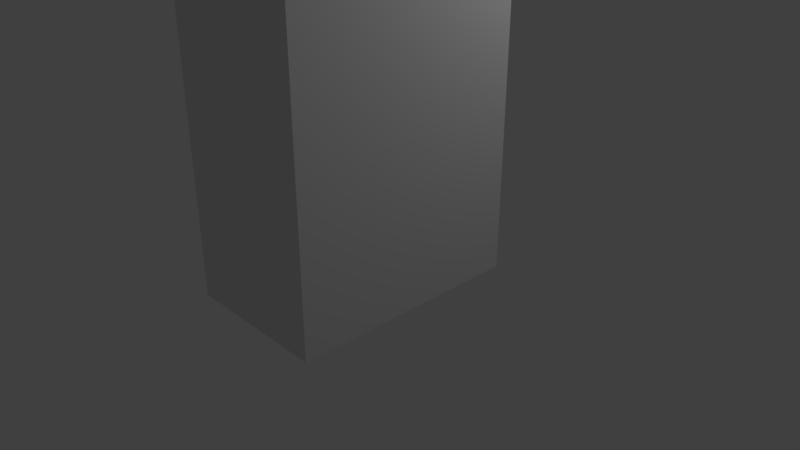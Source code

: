 # Source: deur216Dubbel.blend  (saved by Blender 2.78.0; exported with 4.5.12 LTS)
import bpy
from mathutils import Matrix  # noqa: F401  (used for matrix-valued properties, if any)

bpy.ops.wm.read_factory_settings(use_empty=True)
scene = bpy.context.scene
scene.name = 'Scene'

# ---- collections
col_collection_1 = bpy.data.collections.new('Collection 1'); scene.collection.children.link(col_collection_1)

# ---- world
world_world = bpy.data.worlds.new('World'); scene.world = world_world
world_world.color = (0.05088, 0.05088, 0.05088)
world_world.use_sun_shadow = False
world_world.sun_shadow_jitter_overblur = 0.0
world_world.cycles.sampling_method = 'MANUAL'

# ---- cameras
cam_camera = bpy.data.cameras.new('Camera')
cam_camera.clip_end = 100.0
cam_camera.lens = 35.0
cam_camera.sensor_width = 32.0
cam_camera.sensor_height = 18.0
cam_camera.ortho_scale = 7.314
cam_camera.dof.focus_distance = 0.0
cam_camera.dof.aperture_fstop = 128.0

# ---- lights
light_lamp = bpy.data.lights.new('Lamp', 'POINT')
light_lamp.transmission_factor = 0.0
light_lamp.cutoff_distance = 30.0
light_lamp.energy = 100.0
light_lamp.shadow_buffer_clip_start = 1.001
light_lamp.shadow_soft_size = 0.1
light_lamp.shadow_maximum_resolution = 0.006
light_lamp.use_absolute_resolution = True

# ---- meshes
me_cube_002 = bpy.data.meshes.new('Cube.002')
me_cube_002.from_pydata([(-1.0, -1.0, -1.0), (1.0, -1.0, -1.0), (1.0, -0.5, -1.0), (1.0, -1.0, -0.75), (1.0, -0.75, -1.0), (1.0, -0.5, -0.75), (1.0, -0.75, -0.75), (1.0, -1.0, -0.875), (1.0, -0.625, -1.0), (1.0, -0.5, -0.875), (1.0, -1.0, -0.625), (1.0, -0.875, -1.0), (1.0, -0.5, -0.625), (1.0, -0.875, -0.75), (1.0, -0.625, -0.75), (1.0, -0.75, -0.875), (1.0, -0.75, -0.625), (-1.0, -1.0, -0.75), (-1.0, -0.75, -0.75), (1.0, -0.625, -0.625), (1.0, -0.625, -0.875), (1.0, -0.875, -0.875), (1.0, -0.875, -0.625), (-1.0, -0.5, -0.625), (1.0, -1.0, -0.9375), (1.0, -0.5625, -1.0), (1.0, -0.5, -0.9375), (1.0, -1.0, -0.6875), (1.0, -0.8125, -1.0), (1.0, -0.5, -0.6875), (1.0, -0.9375, -0.75), (1.0, -0.6875, -0.75), (1.0, -0.75, -0.9375), (1.0, -0.75, -0.6875), (-1.0, -0.5, -0.75), (1.0, -1.0, -0.8125), (1.0, -0.6875, -1.0), (1.0, -0.5, -0.8125), (1.0, -0.9375, -1.0), (1.0, -0.8125, -0.75), (1.0, -0.5625, -0.75), (1.0, -0.75, -0.8125), (-1.0, -1.0, -0.875), (-1.0, -0.75, -1.0), (1.0, -0.6875, -0.625), (1.0, -0.5625, -0.625), (1.0, -0.625, -0.6875), (1.0, -0.6875, -0.875), (1.0, -0.5625, -0.875), (1.0, -0.625, -0.9375), (1.0, -0.625, -0.8125), (1.0, -0.9375, -0.875), (1.0, -0.8125, -0.875), (1.0, -0.875, -0.9375), (1.0, -0.875, -0.8125), (1.0, -0.9375, -0.625), (1.0, -0.8125, -0.625), (1.0, -0.875, -0.6875), (1.0, -0.8125, -0.6875), (1.0, -0.9375, -0.6875), (-1.0, -0.875, -1.0), (1.0, -0.8125, -0.8125), (1.0, -0.8125, -0.9375), (1.0, -0.9375, -0.9375), (1.0, -0.5625, -0.8125), (1.0, -0.5625, -0.9375), (1.0, -0.6875, -0.9375), (1.0, -0.5625, -0.6875), (1.0, -0.6875, -0.6875), (-1.0, -0.5, -1.0), (1.0, -0.6875, -0.8125), (1.0, -0.9375, -0.8125), (-1.0, -0.625, -1.0), (-1.0, -0.5, -0.875), (-1.0, -1.0, -0.625), (-1.0, -0.75, -0.625), (-1.0, -0.75, -0.875), (-1.0, -0.875, -0.75), (-1.0, -0.625, -0.75), (-1.0, -0.625, -0.625), (-1.0, -0.625, -0.875), (-1.0, -0.875, -0.875), (-1.0, -0.875, -0.625), (-1.0, -0.9375, -1.0), (-1.0, -0.6875, -0.75), (-1.0, -0.9375, -0.75), (-1.0, -1.0, -0.8125), (-1.0, -0.75, -0.8125), (-1.0, -0.8125, -1.0), (-1.0, -1.0, -0.6875), (-1.0, -0.5, -0.6875), (-1.0, -0.5, -0.8125), (-1.0, -0.6875, -1.0), (-1.0, -0.5625, -1.0), (-1.0, -0.5, -0.9375), (-1.0, -0.75, -0.6875), (-1.0, -0.75, -0.9375), (-1.0, -0.8125, -0.75), (-1.0, -0.5625, -0.75), (-1.0, -1.0, -0.9375), (-1.0, -0.5625, -0.625), (-1.0, -0.6875, -0.625), (-1.0, -0.625, -0.6875), (-1.0, -0.5625, -0.875), (-1.0, -0.6875, -0.875), (-1.0, -0.625, -0.9375), (-1.0, -0.625, -0.8125), (-1.0, -0.8125, -0.875), (-1.0, -0.9375, -0.875), (-1.0, -0.875, -0.9375), (-1.0, -0.875, -0.8125), (-1.0, -0.8125, -0.625), (-1.0, -0.9375, -0.625), (-1.0, -0.875, -0.6875), (-1.0, -0.9375, -0.6875), (-1.0, -0.8125, -0.6875), (-1.0, -0.9375, -0.8125), (-1.0, -0.9375, -0.9375), (-1.0, -0.8125, -0.9375), (-1.0, -0.5625, -0.8125), (-1.0, -0.8125, -0.8125), (-1.0, -0.5625, -0.6875), (-1.0, -0.6875, -0.6875), (-1.0, -0.5625, -0.9375), (-1.0, -0.6875, -0.9375), (-1.0, -0.6875, -0.8125)], [], [(71, 30, 3, 35), (70, 31, 6, 41), (125, 84, 78, 106), (124, 104, 80, 105), (68, 44, 16, 33), (67, 45, 19, 46), (66, 47, 15, 32), (65, 48, 20, 49), (64, 40, 14, 50), (63, 51, 7, 24), (62, 52, 21, 53), (61, 39, 13, 54), (123, 103, 73, 94), (122, 101, 79, 102), (121, 100, 23, 90), (59, 55, 10, 27), (58, 56, 22, 57), (120, 97, 18, 87), (39, 58, 57, 13), (6, 33, 58, 39), (33, 16, 56, 58), (30, 59, 27, 3), (13, 57, 59, 30), (57, 22, 55, 59), (52, 61, 54, 21), (15, 41, 61, 52), (41, 6, 39, 61), (28, 62, 53, 11), (4, 32, 62, 28), (32, 15, 52, 62), (38, 63, 24, 1), (11, 53, 63, 38), (53, 21, 51, 63), (48, 64, 50, 20), (9, 37, 64, 48), (37, 5, 40, 64), (25, 65, 49, 8), (2, 26, 65, 25), (26, 9, 48, 65), (36, 66, 32, 4), (8, 49, 66, 36), (49, 20, 47, 66), (40, 67, 46, 14), (5, 29, 67, 40), (29, 12, 45, 67), (31, 68, 33, 6), (14, 46, 68, 31), (46, 19, 44, 68), (119, 98, 34, 91), (47, 70, 41, 15), (20, 50, 70, 47), (50, 14, 31, 70), (51, 71, 35, 7), (21, 54, 71, 51), (54, 13, 30, 71), (118, 107, 76, 96), (117, 108, 81, 109), (116, 85, 77, 110), (115, 111, 75, 95), (114, 112, 82, 113), (85, 114, 113, 77), (17, 89, 114, 85), (89, 74, 112, 114), (97, 115, 95, 18), (77, 113, 115, 97), (113, 82, 111, 115), (108, 116, 110, 81), (42, 86, 116, 108), (86, 17, 85, 116), (83, 117, 109, 60), (0, 99, 117, 83), (99, 42, 108, 117), (88, 118, 96, 43), (60, 109, 118, 88), (109, 81, 107, 118), (103, 119, 91, 73), (80, 106, 119, 103), (106, 78, 98, 119), (107, 120, 87, 76), (81, 110, 120, 107), (110, 77, 97, 120), (0, 1, 10, 74), (12, 23, 74, 10), (98, 121, 90, 34), (78, 102, 121, 98), (102, 79, 100, 121), (84, 122, 102, 78), (18, 95, 122, 84), (95, 75, 101, 122), (23, 12, 2, 69), (93, 123, 94, 69), (72, 105, 123, 93), (105, 80, 103, 123), (92, 124, 105, 72), (43, 96, 124, 92), (96, 76, 104, 124), (104, 125, 106, 80), (76, 87, 125, 104), (87, 18, 84, 125), (0, 69, 2, 1)])
me_cube_002.use_remesh_preserve_volume = False
me_cube_002.use_remesh_preserve_attributes = False
me_cube_002.use_mirror_vertex_groups = False
me_cube_002.update()
me_cube_000 = bpy.data.meshes.new('Cube.000')
me_cube_000.from_pydata([(-1.0, 1.0, -1.0), (1.0, 1.0, -1.0), (1.0, 0.5, -1.0), (1.0, 1.0, -0.75), (1.0, 0.75, -1.0), (-1.0, 0.875, -0.75), (1.0, 0.5, -0.75), (1.0, 0.75, -0.75), (1.0, 1.0, -0.875), (1.0, 0.875, -1.0), (1.0, 0.5, -0.875), (1.0, 1.0, -0.625), (1.0, 0.625, -1.0), (1.0, 0.5, -0.625), (-1.0, 0.75, -1.0), (1.0, 0.625, -0.75), (1.0, 0.875, -0.75), (1.0, 0.75, -0.875), (1.0, 0.75, -0.625), (1.0, 0.875, -0.625), (1.0, 0.875, -0.875), (1.0, 0.625, -0.875), (-1.0, 0.5, -0.75), (1.0, 0.625, -0.625), (1.0, 1.0, -0.9375), (1.0, 0.9375, -1.0), (1.0, 0.4375, -1.0), (1.0, 0.5, -0.9375), (1.0, 1.0, -0.6875), (1.0, 0.6875, -1.0), (1.0, 0.5, -0.6875), (1.0, 0.5625, -0.75), (1.0, 0.8125, -0.75), (1.0, 0.75, -0.9375), (1.0, 0.75, -0.6875), (-1.0, 0.75, -0.75), (-1.0, 0.5, -0.625), (1.0, 1.0, -0.8125), (1.0, 0.8125, -1.0), (1.0, 0.5, -0.8125), (1.0, 0.5625, -1.0), (1.0, 0.5, -0.0625), (-1.0, 0.875, -1.0), (1.0, 0.6875, -0.75), (1.0, 0.9375, -0.75), (1.0, 0.75, -0.8125), (1.0, 0.4375, -0.75), (-1.0, 0.625, -0.75), (-1.0, 0.75, -0.875), (-1.0, 1.0, -0.75), (1.0, 0.4375, -0.625), (1.0, 0.4375, -0.875), (1.0, 0.8125, -0.625), (1.0, 0.9375, -0.625), (1.0, 0.875, -0.6875), (1.0, 0.8125, -0.875), (1.0, 0.9375, -0.875), (1.0, 0.875, -0.9375), (1.0, 0.875, -0.8125), (1.0, 0.5625, -0.875), (1.0, 0.6875, -0.875), (1.0, 0.625, -0.9375), (1.0, 0.625, -0.8125), (-1.0, 0.75, -0.625), (-1.0, 0.5, -1.0), (1.0, 0.5625, -0.625), (1.0, 0.6875, -0.625), (1.0, 0.625, -0.6875), (1.0, 0.6875, -0.6875), (1.0, 0.5625, -0.6875), (-1.0, 1.0, -0.875), (1.0, 0.9375, -0.0625), (1.0, 0.6875, -0.8125), (1.0, 0.6875, -0.9375), (1.0, 0.5625, -0.9375), (1.0, 0.9375, -0.8125), (1.0, 0.9375, -0.9375), (1.0, 0.8125, -0.9375), (1.0, 0.9375, -0.6875), (1.0, 0.8125, -0.6875), (1.0, 0.4375, -0.8125), (1.0, 0.4375, -0.9375), (1.0, 0.4375, -0.6875), (1.0, 0.8125, -0.8125), (1.0, 0.5625, -0.8125), (-1.0, 1.0, -0.625), (-1.0, 0.5, -0.875), (-1.0, 0.625, -1.0), (-1.0, 0.875, -0.625), (-1.0, 0.875, -0.875), (-1.0, 0.625, -0.875), (-1.0, 0.625, -0.625), (-1.0, 1.0, -0.9375), (-1.0, 0.4375, -0.75), (-1.0, 0.75, -0.6875), (-1.0, 0.75, -0.9375), (-1.0, 0.6875, -0.75), (-1.0, 0.4375, -1.0), (-1.0, 1.0, -0.8125), (-1.0, 0.8125, -1.0), (-1.0, 0.5, -0.6875), (-1.0, 0.6875, -1.0), (-1.0, 0.5, -0.8125), (-1.0, 0.9375, -0.75), (-1.0, 1.0, -0.6875), (-1.0, 0.8125, -0.75), (-1.0, 0.5, -0.9375), (-1.0, 0.5625, -1.0), (-1.0, 0.5, -0.0625), (-1.0, 0.9375, -1.0), (-1.0, 0.5625, -0.75), (-1.0, 0.75, -0.8125), (-1.0, 0.9375, -0.625), (-1.0, 0.8125, -0.625), (-1.0, 0.875, -0.6875), (-1.0, 0.4375, -0.625), (-1.0, 0.9375, -0.875), (-1.0, 0.8125, -0.875), (-1.0, 0.875, -0.9375), (-1.0, 0.875, -0.8125), (-1.0, 0.6875, -0.875), (-1.0, 0.5625, -0.875), (-1.0, 0.625, -0.9375), (-1.0, 0.625, -0.8125), (-1.0, 0.6875, -0.625), (-1.0, 0.5625, -0.625), (-1.0, 0.625, -0.6875), (-1.0, 0.4375, -0.875), (-1.0, 0.4375, -0.9375), (-1.0, 0.5625, -0.6875), (-1.0, 0.6875, -0.6875), (-1.0, 0.5625, -0.8125), (-1.0, 0.5625, -0.9375), (-1.0, 0.6875, -0.9375), (-1.0, 0.8125, -0.8125), (-1.0, 0.8125, -0.9375), (-1.0, 0.9375, -0.9375), (-1.0, 0.9375, -0.0625), (-1.0, 0.4375, -0.6875), (-1.0, 0.9375, -0.8125), (-1.0, 0.6875, -0.8125), (-1.0, 0.9375, -0.6875), (-1.0, 0.8125, -0.6875), (-1.0, 0.4375, -0.8125)], [], [(84, 31, 6, 39), (83, 32, 7, 45), (79, 52, 18, 34), (78, 53, 19, 54), (77, 55, 17, 33), (76, 56, 20, 57), (75, 44, 16, 58), (74, 59, 10, 27), (73, 60, 21, 61), (72, 43, 15, 62), (143, 93, 22, 102), (69, 65, 13, 30), (68, 66, 23, 67), (142, 113, 88, 114), (141, 112, 85, 104), (43, 68, 67, 15), (7, 34, 68, 43), (34, 18, 66, 68), (31, 69, 30, 6), (15, 67, 69, 31), (67, 23, 65, 69), (140, 96, 35, 111), (139, 103, 49, 98), (60, 72, 62, 21), (17, 45, 72, 60), (45, 7, 43, 72), (29, 73, 61, 12), (4, 33, 73, 29), (33, 17, 60, 73), (40, 74, 27, 2), (12, 61, 74, 40), (61, 21, 59, 74), (56, 75, 58, 20), (8, 37, 75, 56), (37, 3, 44, 75), (25, 76, 57, 9), (1, 24, 76, 25), (24, 8, 56, 76), (38, 77, 33, 4), (9, 57, 77, 38), (57, 20, 55, 77), (44, 78, 54, 16), (3, 28, 78, 44), (28, 11, 53, 78), (32, 79, 34, 7), (16, 54, 79, 32), (54, 19, 52, 79), (10, 39, 80, 51), (39, 6, 46, 80), (2, 27, 81, 26), (27, 10, 51, 81), (6, 30, 82, 46), (30, 13, 50, 82), (55, 83, 45, 17), (20, 58, 83, 55), (58, 16, 32, 83), (59, 84, 39, 10), (21, 62, 84, 59), (62, 15, 31, 84), (138, 115, 36, 100), (136, 116, 70, 92), (135, 117, 89, 118), (134, 105, 5, 119), (133, 120, 48, 95), (132, 121, 90, 122), (131, 110, 47, 123), (130, 124, 63, 94), (129, 125, 91, 126), (128, 127, 86, 106), (97, 128, 106, 64), (110, 129, 126, 47), (22, 100, 129, 110), (100, 36, 125, 129), (96, 130, 94, 35), (47, 126, 130, 96), (126, 91, 124, 130), (115, 97, 26, 50), (121, 131, 123, 90), (86, 102, 131, 121), (102, 22, 110, 131), (107, 132, 122, 87), (64, 106, 132, 107), (106, 86, 121, 132), (101, 133, 95, 14), (87, 122, 133, 101), (122, 90, 120, 133), (117, 134, 119, 89), (48, 111, 134, 117), (111, 35, 105, 134), (99, 135, 118, 42), (14, 95, 135, 99), (95, 48, 117, 135), (109, 136, 92, 0), (42, 118, 136, 109), (118, 89, 116, 136), (93, 138, 100, 22), (115, 50, 11, 85), (11, 1, 0, 85), (116, 139, 98, 70), (89, 119, 139, 116), (119, 5, 103, 139), (120, 140, 111, 48), (90, 123, 140, 120), (123, 47, 96, 140), (103, 141, 104, 49), (5, 114, 141, 103), (114, 88, 112, 141), (105, 142, 114, 5), (35, 94, 142, 105), (94, 63, 113, 142), (127, 143, 102, 86), (0, 1, 26, 97), (71, 41, 108, 137)])
me_cube_000.use_remesh_preserve_volume = False
me_cube_000.use_remesh_preserve_attributes = False
me_cube_000.use_mirror_vertex_groups = False
me_cube_000.update()
me_cube_001 = bpy.data.meshes.new('Cube.001')
me_cube_001.from_pydata([(-1.0, -1.0, 1.0), (-1.0, 1.0, 1.0), (1.0, -1.0, 1.0), (1.0, 1.0, 1.0), (1.0, 1.0, 0.0), (1.0, 0.0, -1.0), (1.0, 0.0, 1.0), (1.0, -1.0, 0.0), (1.0, 0.0, 0.0), (1.0, 1.0, -0.5), (1.0, -0.5, 1.0), (1.0, -1.0, -0.5), (1.0, 1.0, 0.5), (1.0, 0.5, 1.0), (1.0, -1.0, 0.5), (1.0, -0.5, 0.0), (1.0, 0.5, 0.0), (1.0, 0.0, -0.5), (1.0, 0.0, 0.5), (1.0, 0.5, 0.5), (1.0, 0.5, -0.5), (1.0, -0.5, -0.5), (1.0, -0.5, 0.5), (1.0, -0.75, 1.0), (1.0, 1.0, 0.25), (1.0, 0.25, 1.0), (1.0, -1.0, 0.25), (1.0, 0.0, -0.75), (1.0, 0.0, 0.25), (1.0, 1.0, -0.25), (1.0, -0.25, 1.0), (1.0, -1.0, -0.25), (1.0, 1.0, 0.75), (1.0, 0.75, 1.0), (1.0, -1.0, 0.75), (1.0, 0.0, -0.25), (1.0, 0.25, 0.5), (1.0, 0.75, 0.5), (1.0, 0.5, 0.25), (1.0, 0.5, 0.75), (1.0, 0.75, -0.5), (1.0, 0.5, -0.25), (1.0, -0.75, -0.5), (1.0, -0.5, -0.25), (1.0, -0.75, 0.5), (1.0, -0.25, 0.5), (1.0, -0.5, 0.25), (1.0, -0.5, 0.75), (1.0, -0.875, 1.0), (1.0, 1.0, 0.125), (1.0, 0.125, 1.0), (1.0, -1.0, 0.125), (1.0, 0.0, -0.875), (1.0, 0.0, 0.125), (1.0, 1.0, -0.375), (1.0, -0.375, 1.0), (1.0, -1.0, -0.375), (1.0, 1.0, 0.625), (1.0, 0.625, 1.0), (1.0, -1.0, 0.625), (-1.0, 1.0, 0.75), (1.0, 0.0, -0.375), (1.0, 0.125, 0.5), (1.0, 0.625, 0.5), (1.0, 0.5, 0.125), (1.0, 0.5, 0.625), (1.0, 0.625, -0.5), (1.0, 0.5, -0.375), (1.0, -0.875, -0.5), (1.0, -0.5, -0.375), (1.0, -0.875, 0.5), (1.0, -0.375, 0.5), (1.0, -0.5, 0.125), (1.0, -0.5, 0.625), (1.0, -0.625, 1.0), (1.0, 1.0, 0.375), (1.0, 0.375, 1.0), (1.0, -1.0, 0.375), (1.0, 0.0, -0.625), (1.0, 0.0, 0.375), (1.0, 1.0, -0.125), (1.0, -0.125, 1.0), (1.0, -1.0, -0.125), (1.0, 1.0, 0.875), (1.0, 0.875, 1.0), (1.0, -1.0, 0.875), (1.0, 0.0, -0.125), (1.0, 0.375, 0.5), (1.0, 0.875, 0.5), (1.0, 0.5, 0.375), (1.0, 0.5, 0.875), (1.0, 0.875, -0.5), (1.0, 0.5, -0.125), (1.0, -0.625, -0.5), (1.0, -0.5, -0.125), (1.0, -0.625, 0.5), (1.0, -0.125, 0.5), (1.0, -0.5, 0.375), (1.0, -0.5, 0.875), (-1.0, -0.75, 1.0), (-1.0, 0.75, -0.5), (-1.0, 0.125, 0.5), (-1.0, 0.625, 0.5), (-1.0, -0.5, 0.875), (-1.0, -0.5, 0.375), (-1.0, -0.875, 0.5), (-1.0, -0.375, 0.5), (-1.0, -0.5, -0.125), (-1.0, 0.5, -0.25), (1.0, -0.9375, 1.0), (1.0, 1.0, 0.0625), (1.0, -0.0625, -1.0), (1.0, 0.0625, 1.0), (1.0, -1.0, 0.0625), (1.0, -0.9375, 0.0), (1.0, 0.0, -0.9375), (1.0, 0.0, 0.0625), (1.0, 1.0, -0.4375), (1.0, -0.4375, 1.0), (1.0, -1.0, -0.4375), (1.0, 1.0, 0.5625), (1.0, 0.5625, 1.0), (1.0, -1.0, 0.5625), (1.0, 0.0, -0.4375), (1.0, 0.0625, 0.5), (1.0, 0.5625, 0.5), (1.0, 0.5, 0.0625), (1.0, 0.5, 0.5625), (1.0, 0.5625, -0.5), (1.0, 0.5, -0.4375), (1.0, -0.9375, -0.5), (1.0, -0.5, -0.4375), (1.0, -0.9375, 0.5), (1.0, -0.4375, 0.5), (1.0, -0.5, 0.0625), (1.0, -0.5, 0.5625), (1.0, -0.6875, 1.0), (1.0, 1.0, 0.3125), (1.0, 0.3125, 1.0), (1.0, -1.0, 0.3125), (-1.0, -0.875, -0.5), (1.0, 0.0, -0.6875), (1.0, 0.0, 0.3125), (1.0, 1.0, -0.1875), (1.0, -0.1875, 1.0), (1.0, -1.0, -0.1875), (1.0, 1.0, 0.8125), (1.0, 0.8125, 1.0), (1.0, -1.0, 0.8125), (-1.0, -0.75, -0.5), (1.0, 0.0, -0.1875), (1.0, 0.3125, 0.5), (1.0, 0.8125, 0.5), (1.0, 0.5, 0.3125), (1.0, 0.5, 0.8125), (1.0, 0.8125, -0.5), (1.0, 0.5, -0.1875), (1.0, -0.6875, -0.5), (1.0, -0.5, -0.1875), (1.0, -0.6875, 0.5), (1.0, -0.1875, 0.5), (1.0, -0.5, 0.3125), (1.0, -0.5, 0.8125), (1.0, -0.9375, 0.25), (-1.0, -0.5, -0.25), (-1.0, -0.25, 0.5), (-1.0, 1.0, -0.25), (-1.0, -0.75, 0.5), (1.0, -0.9375, -0.25), (-1.0, 0.5, -0.125), (1.0, -0.9375, 0.75), (1.0, -0.8125, 1.0), (1.0, 1.0, 0.1875), (1.0, 0.1875, 1.0), (1.0, -1.0, 0.1875), (1.0, 0.0, -0.8125), (1.0, 0.0, 0.1875), (1.0, 1.0, -0.3125), (1.0, -0.3125, 1.0), (1.0, -1.0, -0.3125), (1.0, 1.0, 0.6875), (1.0, 0.6875, 1.0), (1.0, -1.0, 0.6875), (-1.0, -0.5, 0.25), (1.0, 0.0, -0.3125), (1.0, 0.1875, 0.5), (1.0, 0.6875, 0.5), (1.0, 0.5, 0.1875), (1.0, 0.5, 0.6875), (1.0, 0.6875, -0.5), (1.0, 0.5, -0.3125), (1.0, -0.8125, -0.5), (1.0, -0.5, -0.3125), (1.0, -0.8125, 0.5), (1.0, -0.3125, 0.5), (1.0, -0.5, 0.1875), (1.0, -0.5, 0.6875), (1.0, 1.0, -0.5625), (1.0, -0.5625, 1.0), (1.0, -1.0, -0.5625), (1.0, 1.0, 0.4375), (1.0, 0.4375, 1.0), (1.0, -1.0, 0.4375), (1.0, -0.5625, 0.0), (1.0, 0.4375, 0.0), (1.0, 0.0, -0.5625), (1.0, 0.0, 0.4375), (1.0, 1.0, -0.0625), (1.0, -0.0625, 1.0), (1.0, -1.0, -0.0625), (1.0, 1.0, 0.9375), (1.0, 0.9375, 1.0), (1.0, -1.0, 0.9375), (1.0, -0.0625, 0.0), (1.0, 0.9375, 0.0), (1.0, 0.0, -0.0625), (1.0, 0.0, 0.9375), (1.0, 0.4375, 0.5), (1.0, 0.9375, 0.5), (1.0, 0.5, 0.4375), (1.0, 0.5, 0.9375), (1.0, 0.4375, -0.5), (1.0, 0.9375, -0.5), (1.0, 0.5, -0.5625), (1.0, 0.5, -0.0625), (1.0, -0.5625, -0.5), (1.0, -0.0625, -0.5), (1.0, -0.5, -0.5625), (1.0, -0.5, -0.0625), (1.0, -0.5625, 0.5), (1.0, -0.0625, 0.5), (1.0, -0.5, 0.4375), (1.0, -0.5, 0.9375), (1.0, -0.25, 0.9375), (1.0, -0.0625, 0.25), (1.0, -0.25, 0.4375), (-1.0, 0.625, -0.5), (1.0, -0.5625, 0.25), (1.0, -0.75, 0.4375), (1.0, -0.0625, -0.25), (1.0, -0.0625, -0.75), (1.0, -0.75, -0.5625), (-1.0, -0.5, 0.75), (1.0, 0.9375, -0.25), (-1.0, 0.75, 0.5), (-1.0, 0.25, 0.5), (1.0, 0.75, -0.5625), (1.0, 0.9375, 0.75), (1.0, 0.75, 0.9375), (1.0, 0.9375, 0.25), (-1.0, 0.5, 0.25), (1.0, 0.75, 0.4375), (1.0, 0.4375, 0.25), (1.0, 0.25, 0.4375), (1.0, 0.4375, 0.75), (1.0, 0.25, 0.9375), (1.0, 0.4375, -0.25), (1.0, -0.5625, -0.25), (-1.0, -0.875, 1.0), (-1.0, 1.0, 0.875), (1.0, -0.5625, 0.75), (1.0, -0.75, 0.9375), (1.0, -0.5625, 0.875), (1.0, -0.625, 0.9375), (1.0, -0.5625, 0.625), (1.0, -0.9375, 0.625), (1.0, -0.5625, -0.125), (-1.0, 0.0, -0.125), (1.0, -0.5625, -0.375), (-1.0, 1.0, -0.125), (1.0, -0.9375, -0.375), (-1.0, 0.125, 1.0), (-1.0, -1.0, 0.125), (1.0, 0.4375, -0.125), (1.0, 0.4375, -0.375), (1.0, 0.4375, 0.875), (1.0, 0.375, 0.9375), (1.0, 0.4375, 0.625), (1.0, 0.4375, 0.375), (1.0, 0.375, 0.4375), (1.0, 0.4375, 0.125), (1.0, 0.9375, 0.375), (1.0, 0.875, 0.4375), (1.0, 0.9375, 0.125), (-1.0, 0.5, 0.75), (-1.0, 0.75, 1.0), (-1.0, -1.0, 0.75), (1.0, 0.9375, 0.875), (1.0, 0.875, 0.9375), (1.0, 0.9375, 0.625), (1.0, 0.875, -0.5625), (1.0, 0.9375, -0.125), (-1.0, 0.5, 0.5), (1.0, 0.9375, -0.375), (-1.0, -0.5, 0.5), (-1.0, -0.5, -0.5), (-1.0, -1.0, -0.25), (-1.0, 0.5, -0.5), (1.0, -0.625, -0.5625), (1.0, -0.0625, -0.625), (1.0, -0.0625, -0.875), (1.0, -0.0625, -0.125), (1.0, -0.0625, -0.375), (1.0, -0.5625, 0.375), (-1.0, 0.0, 0.375), (1.0, -0.625, 0.4375), (-1.0, 0.0, -0.625), (1.0, -0.5625, 0.125), (1.0, -0.9375, 0.125), (-1.0, 1.0, 0.375), (-1.0, -0.375, 1.0), (1.0, -0.0625, 0.375), (1.0, -0.125, 0.4375), (1.0, -0.0625, 0.125), (1.0, -0.125, 0.9375), (1.0, -0.375, 0.9375), (1.0, -0.375, 0.4375), (1.0, -0.9375, 0.375), (-1.0, -1.0, -0.375), (1.0, -0.875, 0.4375), (1.0, -0.875, -0.5625), (-1.0, -1.0, -0.5), (-1.0, -0.5, 1.0), (-1.0, 1.0, 0.5), (1.0, 0.625, -0.5625), (1.0, 0.625, 0.9375), (-1.0, -0.25, 1.0), (-1.0, 1.0, 0.25), (1.0, 0.625, 0.4375), (1.0, 0.125, 0.4375), (1.0, 0.125, 0.9375), (1.0, -0.9375, -0.125), (1.0, -0.9375, 0.875), (1.0, -0.875, 0.9375), (1.0, -0.8125, 0.9375), (1.0, -0.9375, 0.8125), (1.0, -0.9375, -0.1875), (1.0, 0.1875, 0.9375), (1.0, 0.1875, 0.4375), (1.0, 0.6875, 0.4375), (1.0, 0.6875, 0.9375), (1.0, 0.6875, -0.5625), (-1.0, 0.5, 0.0), (-1.0, -0.5, 0.0), (-1.0, 0.0, -0.5), (1.0, -0.8125, -0.5625), (1.0, -0.8125, 0.4375), (1.0, -0.9375, 0.3125), (1.0, -0.3125, 0.4375), (1.0, -0.3125, 0.9375), (1.0, -0.0625, 0.9375), (1.0, -0.0625, 0.1875), (1.0, -0.0625, 0.0625), (1.0, -0.0625, 0.4375), (1.0, -0.0625, 0.3125), (-1.0, 0.875, 1.0), (1.0, -0.9375, 0.0625), (1.0, -0.5625, 0.1875), (1.0, -0.5625, 0.0625), (-1.0, -1.0, 0.875), (1.0, -0.5625, 0.4375), (1.0, -0.5625, 0.3125), (1.0, -0.0625, -0.3125), (1.0, -0.0625, -0.4375), (1.0, -0.0625, -0.0625), (1.0, -0.0625, -0.1875), (1.0, -0.0625, -0.8125), (1.0, -0.0625, -0.9375), (1.0, -0.0625, -0.5625), (1.0, -0.0625, -0.6875), (1.0, -0.5625, -0.5625), (-1.0, 0.0, 0.5), (-1.0, 0.0, -0.75), (-1.0, 0.0, -0.25), (1.0, 0.9375, -0.3125), (1.0, 0.9375, -0.4375), (-1.0, 0.0, 0.25), (1.0, 0.9375, -0.0625), (1.0, 0.9375, -0.1875), (-1.0, 1.0, -0.5), (1.0, 0.9375, -0.5625), (1.0, 0.4375, -0.5625), (1.0, 0.9375, 0.6875), (1.0, 0.9375, 0.5625), (1.0, 0.9375, 0.9375), (1.0, 0.9375, 0.8125), (-1.0, 0.5, 1.0), (-1.0, -1.0, 0.5), (1.0, 0.9375, 0.1875), (1.0, 0.9375, 0.0625), (1.0, 0.9375, 0.4375), (1.0, 0.9375, 0.3125), (-1.0, -1.0, 0.25), (1.0, 0.4375, 0.1875), (1.0, 0.4375, 0.0625), (1.0, 0.4375, 0.4375), (1.0, 0.4375, 0.3125), (1.0, 0.4375, 0.6875), (1.0, 0.4375, 0.5625), (1.0, 0.4375, 0.9375), (1.0, 0.4375, 0.8125), (1.0, 0.4375, -0.3125), (1.0, 0.4375, -0.4375), (1.0, 0.4375, -0.0625), (1.0, 0.4375, -0.1875), (1.0, -0.9375, -0.4375), (1.0, -0.5625, -0.3125), (1.0, -0.5625, -0.4375), (1.0, -0.5625, -0.0625), (1.0, -0.5625, -0.1875), (1.0, -0.9375, 0.5625), (1.0, -0.5625, 0.6875), (1.0, -0.5625, 0.5625), (1.0, -0.5625, 0.9375), (1.0, -0.5625, 0.8125), (1.0, -0.6875, 0.9375), (1.0, -0.9375, 0.6875), (1.0, -0.9375, -0.3125), (1.0, 0.3125, 0.9375), (1.0, 0.3125, 0.4375), (1.0, 0.8125, 0.4375), (-1.0, 0.25, 1.0), (-1.0, 0.0, 0.0), (1.0, 0.8125, 0.9375), (1.0, 0.8125, -0.5625), (-1.0, 1.0, 0.0), (-1.0, 0.0, 1.0), (-1.0, -1.0, 0.0), (1.0, -0.6875, -0.5625), (1.0, -0.6875, 0.4375), (1.0, -0.9375, 0.1875), (1.0, -0.1875, 0.4375), (1.0, -0.1875, 0.9375), (1.0, -0.4375, 0.9375), (1.0, -0.4375, 0.4375), (1.0, -0.9375, 0.4375), (1.0, -0.9375, -0.5625), (-1.0, 0.0, -1.0), (1.0, 0.5625, -0.5625), (1.0, 0.5625, 0.9375), (1.0, 0.5625, 0.4375), (1.0, 0.0625, 0.4375), (1.0, 0.0625, 0.9375), (1.0, -0.9375, -0.0625), (1.0, -0.9375, 0.9375), (-1.0, 0.5, 0.375), (-1.0, 0.5, 0.875), (-1.0, 0.625, 1.0), (-1.0, -1.0, 0.625), (-1.0, 0.5, 0.625), (-1.0, 0.5, 0.125), (-1.0, 0.375, 0.5), (-1.0, 0.875, 0.5), (-1.0, -0.5, 0.625), (-1.0, -0.5, 0.125), (-1.0, -0.625, 0.5), (-1.0, -0.125, 0.5), (-1.0, -0.5, -0.375), (-1.0, -0.625, -0.5), (-1.0, 0.5, -0.375), (-1.0, 0.875, -0.5), (-1.0, -0.625, 1.0), (-1.0, 1.0, 0.625), (-1.0, 0.0, -0.375), (-1.0, 1.0, -0.375), (-1.0, 0.375, 1.0), (-1.0, -1.0, 0.375), (-1.0, 0.0, 0.125), (-1.0, 0.0, -0.875), (-1.0, 1.0, 0.125), (-1.0, -0.125, 1.0), (-1.0, -1.0, -0.125), (-1.0, -1.0, 0.9375), (-1.0, 0.9375, 1.0), (-1.0, -0.0625, -0.875), (-1.0, 0.0, 0.4375), (-1.0, 0.9375, -0.25), (-1.0, 0.0, -0.5625), (-1.0, 0.75, -0.5625), (-1.0, -0.0625, -0.125), (-1.0, -1.0, -0.3125), (-1.0, 0.9375, -0.125), (-1.0, -0.3125, 1.0), (-1.0, 1.0, 0.3125), (-1.0, -0.9375, 0.125), (-1.0, -0.5625, 0.125), (-1.0, -1.0, -0.1875), (-1.0, -0.1875, 1.0), (-1.0, 1.0, 0.1875), (-1.0, 1.0, 0.4375), (-1.0, -0.4375, 1.0), (-1.0, 0.0, -0.6875), (-1.0, 0.0, 0.3125), (-1.0, -1.0, 0.1875), (-1.0, 0.1875, 1.0), (-1.0, 1.0, -0.1875), (-1.0, -1.0, -0.4375), (-1.0, 0.0, -0.8125), (-1.0, 0.0, 0.1875), (-1.0, -1.0, 0.3125), (-1.0, 0.3125, 1.0), (-1.0, 1.0, -0.3125), (-1.0, 0.0, -0.3125), (-1.0, 0.0, -0.1875), (-1.0, 1.0, 0.8125), (-1.0, -0.8125, 1.0), (-1.0, 0.8125, 1.0), (-1.0, -1.0, 0.8125), (-1.0, -0.75, -0.5625), (-1.0, -0.9375, -0.25), (-1.0, 0.6875, -0.5), (-1.0, 0.5, -0.1875), (-1.0, 1.0, 0.6875), (-1.0, -0.6875, 1.0), (-1.0, 0.8125, -0.5), (-1.0, 0.5, -0.3125), (-1.0, -0.8125, -0.5), (-1.0, 0.9375, 0.75), (-1.0, -0.5, -0.1875), (-1.0, -0.3125, 0.5), (-1.0, -0.8125, 0.5), (-1.0, -0.6875, -0.5), (-1.0, -0.25, 0.4375), (-1.0, -0.9375, 0.25), (-1.0, -0.5, 0.3125), (-1.0, -0.5, 0.8125), (-1.0, 0.6875, 0.5), (-1.0, 0.1875, 0.5), (-1.0, 0.4375, 0.75), (-1.0, -0.75, 0.4375), (-1.0, -0.9375, 0.75), (-1.0, -0.5, -0.3125), (-1.0, -0.1875, 0.5), (-1.0, -0.6875, 0.5), (-1.0, -0.5, 0.1875), (-1.0, -0.5, 0.6875), (-1.0, 0.8125, 0.5), (-1.0, 0.4375, 0.25), (-1.0, 0.9375, 0.25), (-1.0, 0.5, 0.3125), (-1.0, 0.5, 0.8125), (-1.0, 0.6875, 1.0), (-1.0, -1.0, 0.6875), (-1.0, 0.5, 0.5625), (-1.0, 0.5, 0.0625), (-1.0, 0.4375, 0.5), (-1.0, 0.9375, 0.5), (-1.0, -0.5, 0.5625), (-1.0, 0.3125, 0.5), (-1.0, 0.5, 0.1875), (-1.0, 0.5, 0.6875), (-1.0, -1.0, 0.5625), (-1.0, 0.5625, 1.0), (-1.0, 1.0, -0.5625), (-1.0, 0.5, 0.9375), (-1.0, 0.5, 0.4375), (-1.0, -0.75, 0.9375), (-1.0, -0.25, 0.9375), (-1.0, 0.75, 0.4375), (-1.0, 0.25, 0.4375), (-1.0, 0.0625, 0.5), (-1.0, 0.5625, 0.5), (-1.0, -0.5, 0.0625), (-1.0, -0.5625, 0.5), (-1.0, -0.0625, 0.5), (-1.0, -0.5, -0.4375), (-1.0, -0.5625, 0.75), (-1.0, -0.5625, 0.25), (-1.0, -0.0625, 0.25), (-1.0, -0.5625, -0.5), (-1.0, -0.0625, -0.5), (-1.0, 0.5, -0.4375), (-1.0, 0.4375, -0.5), (-1.0, 0.9375, -0.5), (-1.0, -1.0, -0.5625), (-1.0, -0.5625, 1.0), (-1.0, 1.0, 0.5625), (-1.0, 0.4375, 0.0), (-1.0, -0.5625, 0.0), (-1.0, -0.5625, -0.25), (-1.0, -0.5, 0.9375), (-1.0, -0.5, 0.4375), (-1.0, -0.9375, 0.5), (-1.0, -0.4375, 0.5), (-1.0, -0.5, -0.0625), (-1.0, 0.25, 0.9375), (-1.0, -0.5, -0.5625), (-1.0, -0.9375, -0.5), (-1.0, 0.75, 0.9375), (-1.0, 0.5, -0.0625), (-1.0, 0.5, -0.5625), (-1.0, 0.5625, -0.5), (-1.0, -0.9375, 1.0), (-1.0, 1.0, 0.9375), (-1.0, -0.9375, 0.0), (-1.0, 0.0, -0.0625), (-1.0, 0.0, 0.9375), (-1.0, -0.0625, -0.75), (-1.0, 0.0, -0.4375), (-1.0, 1.0, -0.4375), (-1.0, 0.4375, 1.0), (-1.0, -1.0, 0.4375), (-1.0, 0.4375, -0.25), (-1.0, 0.0, 0.0625), (-1.0, 0.0, -0.9375), (-1.0, -0.0625, -0.25), (-1.0, -0.0625, 0.0), (-1.0, 0.9375, 0.0), (-1.0, 1.0, 0.0625), (-1.0, 1.0, -0.0625), (-1.0, 0.0625, 1.0), (-1.0, -1.0, 0.0625), (-1.0, -0.0625, -1.0), (-1.0, -0.0625, 1.0), (-1.0, -1.0, -0.0625), (-1.0, -0.125, 0.9375), (-1.0, 0.875, -0.5625), (-1.0, -0.9375, 0.375), (-1.0, -0.875, 0.4375), (-1.0, -0.5625, 0.625), (-1.0, -0.9375, 0.625), (-1.0, -0.9375, 0.875), (-1.0, -0.875, 0.9375), (-1.0, 0.4375, -0.125), (-1.0, 0.9375, 0.125), (-1.0, -0.0625, -0.625), (-1.0, 0.625, 0.4375), (-1.0, 0.4375, 0.125), (-1.0, 0.125, 0.4375), (-1.0, 0.4375, 0.625), (-1.0, 0.125, 0.9375), (-1.0, 0.9375, 0.625), (-1.0, 0.625, 0.9375), (-1.0, -0.625, -0.5625), (-1.0, -0.5625, -0.125), (-1.0, -0.0625, 0.375), (-1.0, -0.125, 0.4375), (-1.0, -0.5625, 0.375), (-1.0, -0.625, 0.4375), (-1.0, -0.5625, 0.875), (-1.0, -0.625, 0.9375), (-1.0, 0.9375, 0.375), (-1.0, 0.875, 0.4375), (-1.0, 0.4375, 0.375), (-1.0, 0.375, 0.4375), (-1.0, 0.4375, 0.875), (-1.0, 0.375, 0.9375), (-1.0, 0.9375, -0.375), (-1.0, -0.0625, -0.375), (-1.0, -0.375, 0.9375), (-1.0, -0.875, -0.5625), (-1.0, 0.625, -0.5625), (-1.0, -0.5625, -0.375), (-1.0, -0.9375, -0.375), (-1.0, 0.4375, -0.375), (-1.0, -0.9375, -0.125), (-1.0, -0.0625, 0.125), (-1.0, -0.375, 0.4375), (-1.0, 0.9375, 0.875), (-1.0, 0.875, 0.9375), (-1.0, 0.8125, 0.9375), (-1.0, 0.9375, 0.8125), (-1.0, -0.4375, 0.4375), (-1.0, -0.0625, 0.0625), (-1.0, -0.9375, -0.0625), (-1.0, -0.9375, -0.1875), (-1.0, 0.4375, -0.4375), (-1.0, -0.9375, -0.3125), (-1.0, -0.9375, -0.4375), (-1.0, -0.5625, -0.4375), (-1.0, 0.5625, -0.5625), (-1.0, -0.9375, -0.5625), (-1.0, -0.4375, 0.9375), (-1.0, -0.0625, -0.4375), (-1.0, 0.9375, -0.4375), (-1.0, 0.3125, 0.9375), (-1.0, 0.4375, 0.8125), (-1.0, 0.3125, 0.4375), (-1.0, 0.4375, 0.3125), (-1.0, 0.8125, 0.4375), (-1.0, 0.9375, 0.3125), (-1.0, -0.5625, 0.1875), (-1.0, 0.9375, -0.0625), (-1.0, -0.0625, -0.0625), (-1.0, -0.0625, -0.8125), (-1.0, -0.5625, 0.5625), (-1.0, -0.0625, 0.9375), (-1.0, 0.9375, -0.5625), (-1.0, -0.8125, 0.4375), (-1.0, -0.5625, 0.6875), (-1.0, 0.4375, -0.5625), (-1.0, -0.8125, 0.9375), (-1.0, 0.4375, -0.0625), (-1.0, 0.9375, 0.1875), (-1.0, -0.0625, -0.5625), (-1.0, 0.6875, 0.4375), (-1.0, 0.4375, 0.1875), (-1.0, 0.1875, 0.4375), (-1.0, -0.9375, 0.5625), (-1.0, -0.9375, 0.6875), (-1.0, -0.9375, 0.8125), (-1.0, -0.9375, 0.9375), (-1.0, 0.4375, -0.1875), (-1.0, 0.9375, 0.0625), (-1.0, -0.0625, -0.6875), (-1.0, 0.4375, 0.6875), (-1.0, 0.1875, 0.9375), (-1.0, 0.9375, 0.6875), (-1.0, 0.6875, 0.9375), (-1.0, -0.5625, -0.5625), (-1.0, -0.5625, -0.0625), (-1.0, -0.0625, 0.4375), (-1.0, -0.5625, 0.4375), (-1.0, -0.5625, 0.9375), (-1.0, -0.5625, 0.0625), (-1.0, 0.9375, 0.4375), (-1.0, 0.4375, 0.4375), (-1.0, 0.4375, 0.9375), (-1.0, -0.9375, 0.0625), (-1.0, -0.9375, 0.1875), (-1.0, 0.9375, -0.1875), (-1.0, -0.0625, -0.1875), (-1.0, 0.9375, -0.3125), (-1.0, 0.5625, 0.4375), (-1.0, 0.4375, 0.0625), (-1.0, 0.0625, 0.4375), (-1.0, 0.4375, 0.5625), (-1.0, 0.0625, 0.9375), (-1.0, -0.0625, -0.3125), (-1.0, -0.3125, 0.9375), (-1.0, -0.0625, -0.9375), (-1.0, -0.8125, -0.5625), (-1.0, -0.1875, 0.9375), (-1.0, 0.9375, 0.5625), (-1.0, 0.8125, -0.5625), (-1.0, 0.6875, -0.5625), (-1.0, -0.5625, -0.3125), (-1.0, 0.5625, 0.9375), (-1.0, -0.6875, -0.5625), (-1.0, -0.5625, -0.1875), (-1.0, 0.4375, -0.3125), (-1.0, -0.9375, 0.3125), (-1.0, -0.0625, 0.3125), (-1.0, -0.1875, 0.4375), (-1.0, -0.5625, 0.3125), (-1.0, -0.6875, 0.4375), (-1.0, -0.5625, 0.8125), (-1.0, -0.9375, 0.4375), (-1.0, -0.0625, 0.1875), (-1.0, -0.6875, 0.9375), (-1.0, -0.3125, 0.4375), (-1.0, 0.9375, 0.9375)], [], [(751, 473, 1, 593), (444, 109, 2, 212), (586, 227, 199, 574), (3, 1, 473, 355, 506, 285, 541, 447, 552, 386, 600, 465, 500, 421, 494, 271, 610, 426, 613, 470, 487, 326, 482, 310, 490, 322, 575, 461, 513, 99, 505, 258, 592, 0, 2, 109, 48, 171, 23, 136, 74, 198, 10, 118, 55, 178, 30, 144, 81, 208, 6, 112, 50, 173, 25, 138, 76, 201, 13, 121, 58, 181, 33, 147, 84, 211), (443, 114, 7, 209), (442, 112, 6, 216), (441, 124, 18, 206), (440, 125, 19, 219), (439, 121, 13, 220), (438, 128, 20, 223), (750, 519, 165, 522), (436, 130, 11, 199), (435, 132, 14, 202), (434, 133, 22, 231), (433, 118, 10, 232), (432, 144, 30, 233), (431, 160, 45, 235), (430, 163, 26, 174), (749, 513, 461, 640), (429, 159, 44, 238), (428, 157, 42, 241), (424, 155, 40, 246), (423, 147, 33, 248), (748, 568, 376, 498), (747, 582, 105, 618), (420, 152, 37, 251), (419, 151, 36, 253), (418, 138, 25, 255), (417, 168, 31, 179), (746, 639, 103, 525), (416, 170, 34, 182), (415, 136, 23, 261), (413, 198, 74, 263), (410, 265, 59, 122), (745, 533, 455, 638), (744, 637, 104, 524), (743, 532, 456, 636), (742, 635, 304, 492), (405, 270, 56, 119), (399, 201, 76, 276), (395, 217, 87, 279), (390, 218, 88, 282), (740, 602, 108, 515), (384, 211, 84, 288), (380, 222, 91, 290), (370, 225, 93, 298), (360, 229, 95, 305), (739, 634, 107, 518), (738, 521, 458, 633), (356, 308, 51, 113), (353, 230, 96, 312), (350, 208, 81, 314), (349, 178, 55, 315), (348, 194, 71, 316), (347, 317, 77, 139), (737, 552, 447, 632), (346, 193, 70, 319), (345, 191, 68, 320), (736, 579, 164, 531), (735, 510, 100, 478), (341, 189, 66, 324), (340, 181, 58, 325), (734, 514, 460, 616), (339, 186, 63, 328), (338, 185, 62, 329), (337, 173, 50, 330), (336, 331, 82, 145), (335, 332, 85, 148), (334, 171, 48, 333), (261, 23, 171, 334), (170, 335, 148, 34), (733, 631, 462, 576), (168, 336, 145, 31), (255, 25, 173, 337), (253, 36, 185, 338), (732, 487, 470, 615), (251, 37, 186, 339), (731, 516, 149, 508), (730, 474, 468, 604), (248, 33, 181, 340), (246, 40, 189, 341), (729, 482, 326, 557), (728, 605, 373, 502), (241, 42, 191, 345), (727, 610, 271, 630), (238, 44, 193, 346), (163, 347, 139, 26), (235, 45, 194, 348), (233, 30, 178, 349), (216, 6, 208, 350), (53, 176, 351, 313), (176, 28, 234, 351), (8, 116, 352, 213), (116, 53, 313, 352), (79, 206, 353, 311), (206, 18, 230, 353), (28, 142, 354, 234), (142, 79, 311, 354), (726, 629, 449, 543), (725, 560, 101, 628), (114, 356, 113, 7), (72, 195, 357, 307), (195, 46, 237, 357), (15, 134, 358, 203), (134, 72, 307, 358), (97, 231, 360, 303), (231, 22, 229, 360), (724, 627, 450, 544), (46, 161, 361, 237), (161, 97, 303, 361), (723, 561, 102, 626), (61, 184, 362, 302), (184, 35, 239, 362), (17, 123, 363, 226), (123, 61, 302, 363), (86, 215, 364, 301), (215, 8, 213, 364), (35, 150, 365, 239), (150, 86, 301, 365), (52, 175, 366, 300), (175, 27, 240, 366), (5, 115, 367, 111), (115, 52, 300, 367), (78, 205, 368, 299), (205, 17, 226, 368), (27, 141, 369, 240), (141, 78, 299, 369), (408, 443, 664, 710), (203, 578, 594, 114), (227, 21, 225, 370), (722, 476, 166, 501), (721, 479, 267, 503), (720, 481, 269, 495), (54, 177, 374, 293), (177, 29, 243, 374), (9, 117, 375, 222), (117, 54, 293, 375), (80, 207, 377, 291), (207, 4, 214, 377), (29, 143, 378, 243), (143, 80, 291, 378), (717, 600, 386, 554), (197, 9, 222, 380), (223, 20, 221, 381), (57, 180, 382, 289), (180, 32, 247, 382), (12, 120, 383, 218), (120, 57, 289, 383), (83, 210, 384, 287), (210, 3, 211, 384), (32, 146, 385, 247), (146, 83, 287, 385), (716, 545, 292, 555), (715, 546, 323, 489), (714, 485, 454, 562), (713, 575, 322, 580), (712, 563, 294, 581), (711, 564, 371, 475), (710, 578, 343, 584), (709, 569, 295, 586), (49, 172, 388, 283), (172, 24, 249, 388), (4, 110, 389, 214), (110, 49, 283, 389), (708, 541, 285, 588), (707, 517, 60, 512), (75, 200, 390, 281), (200, 12, 218, 390), (24, 137, 391, 249), (137, 75, 281, 391), (706, 494, 421, 585), (705, 528, 284, 550), (64, 187, 393, 280), (187, 38, 252, 393), (16, 126, 394, 204), (126, 64, 280, 394), (89, 219, 395, 278), (219, 19, 217, 395), (38, 153, 396, 252), (153, 89, 278, 396), (65, 188, 397, 277), (188, 39, 254, 397), (19, 127, 398, 217), (127, 65, 277, 398), (90, 220, 399, 275), (220, 13, 201, 399), (39, 154, 400, 254), (154, 90, 275, 400), (67, 190, 401, 274), (190, 41, 256, 401), (20, 129, 402, 221), (129, 67, 274, 402), (92, 224, 403, 273), (224, 16, 204, 403), (41, 156, 404, 256), (156, 92, 273, 404), (130, 405, 119, 11), (69, 192, 406, 268), (192, 43, 257, 406), (21, 131, 407, 225), (131, 69, 268, 407), (704, 625, 306, 491), (703, 624, 469, 608), (94, 228, 408, 266), (228, 15, 203, 408), (43, 158, 409, 257), (158, 94, 266, 409), (702, 623, 169, 511), (701, 592, 258, 622), (132, 410, 122, 14), (73, 196, 411, 264), (196, 47, 260, 411), (22, 135, 412, 229), (135, 73, 264, 412), (98, 232, 413, 262), (232, 10, 198, 413), (47, 162, 414, 260), (162, 98, 262, 414), (263, 74, 136, 415), (265, 416, 182, 59), (270, 417, 179, 56), (276, 76, 138, 418), (279, 87, 151, 419), (697, 527, 245, 559), (282, 88, 152, 420), (696, 537, 250, 549), (695, 526, 244, 558), (694, 570, 344, 477), (693, 538, 327, 488), (288, 84, 147, 423), (290, 91, 155, 424), (692, 577, 342, 589), (691, 505, 99, 556), (690, 572, 297, 590), (689, 566, 242, 535), (688, 520, 167, 529), (687, 573, 379, 553), (686, 613, 426, 596), (664, 594, 578, 710), (114, 443, 408, 203), (298, 93, 157, 428), (305, 95, 159, 429), (685, 619, 453, 547), (308, 430, 174, 51), (312, 96, 160, 431), (314, 81, 144, 432), (315, 55, 118, 433), (316, 71, 133, 434), (317, 435, 202, 77), (319, 70, 132, 435), (1, 3, 197, 553), (381, 690, 553, 197), (320, 68, 130, 436), (684, 597, 372, 497), (683, 606, 422, 595), (682, 607, 425, 609), (324, 66, 128, 438), (325, 58, 121, 439), (681, 567, 183, 534), (328, 63, 125, 440), (329, 62, 124, 441), (330, 50, 112, 442), (331, 443, 209, 82), (332, 444, 212, 85), (333, 48, 109, 444), (680, 641, 309, 483), (679, 536, 452, 642), (678, 643, 445, 539), (677, 548, 451, 644), (676, 645, 446, 540), (675, 500, 465, 646), (674, 647, 464, 599), (673, 648, 463, 598), (672, 490, 310, 649), (671, 587, 140, 650), (670, 591, 236, 651), (669, 652, 457, 565), (666, 654, 459, 571), (663, 656, 467, 603), (662, 583, 106, 657), (661, 658, 259, 504), (660, 506, 355, 659), (588, 285, 506, 660), (517, 661, 504, 60), (581, 294, 583, 662), (606, 663, 603, 422), (471, 614, 664, 655), (614, 427, 594, 664), (296, 486, 665, 509), (486, 471, 655, 665), (572, 666, 571, 297), (318, 480, 667, 653), (480, 296, 509, 667), (321, 496, 668, 587), (496, 318, 653, 668), (569, 669, 565, 295), (590, 297, 591, 670), (395, 716, 690, 381), (574, 321, 587, 671), (580, 322, 490, 672), (570, 673, 598, 344), (573, 674, 599, 379), (585, 421, 500, 675), (528, 676, 540, 284), (559, 245, 548, 677), (537, 678, 539, 250), (558, 244, 536, 679), (538, 680, 483, 327), (485, 681, 534, 454), (481, 682, 609, 269), (479, 683, 595, 267), (474, 684, 497, 468), (563, 685, 547, 294), (615, 470, 613, 686), (616, 460, 573, 687), (618, 105, 520, 688), (619, 689, 535, 453), (622, 258, 505, 691), (623, 692, 589, 169), (624, 693, 488, 469), (625, 694, 477, 306), (626, 102, 526, 695), (627, 696, 549, 450), (628, 101, 527, 697), (387, 551, 698, 582), (551, 448, 620, 698), (448, 542, 699, 620), (542, 286, 530, 699), (286, 507, 700, 530), (507, 359, 621, 700), (359, 472, 701, 621), (472, 0, 592, 701), (602, 702, 511, 108), (607, 703, 608, 425), (597, 704, 491, 372), (629, 705, 550, 449), (630, 271, 494, 706), (631, 707, 512, 462), (632, 447, 541, 708), (633, 458, 569, 709), (634, 710, 584, 107), (635, 711, 475, 304), (636, 456, 564, 711), (637, 712, 581, 104), (638, 455, 563, 712), (639, 713, 580, 103), (640, 461, 575, 713), (578, 714, 562, 343), (641, 715, 489, 309), (642, 452, 546, 715), (643, 716, 555, 445), (644, 451, 545, 716), (645, 717, 554, 446), (646, 465, 600, 717), (427, 611, 718, 594), (611, 272, 484, 718), (272, 493, 719, 484), (493, 392, 523, 719), (476, 720, 495, 166), (605, 721, 503, 373), (647, 722, 501, 464), (555, 292, 561, 723), (577, 724, 544, 342), (475, 371, 560, 725), (545, 726, 543, 292), (596, 426, 610, 727), (648, 728, 502, 463), (649, 310, 482, 729), (612, 730, 604, 437), (650, 140, 516, 731), (557, 326, 487, 732), (546, 733, 576, 323), (478, 100, 514, 734), (651, 236, 510, 735), (652, 736, 531, 457), (554, 386, 552, 737), (227, 586, 581, 231), (508, 149, 521, 738), (579, 739, 518, 164), (654, 740, 515, 459), (392, 499, 741, 523), (499, 466, 617, 741), (568, 742, 492, 376), (522, 165, 532, 743), (567, 744, 524, 183), (529, 167, 533, 745), (566, 746, 525, 242), (466, 601, 747, 617), (601, 387, 582, 747), (656, 748, 498, 467), (556, 99, 513, 749), (657, 106, 519, 750), (658, 751, 593, 259), (659, 355, 473, 751), (569, 225, 130, 587), (435, 130, 587, 747), (712, 569, 225, 360), (435, 747, 712, 360), (199, 2, 0, 574), (711, 353, 231, 581), (353, 711, 612, 111), (111, 612, 437, 5), (475, 206, 5, 437), (716, 395, 206, 475), (555, 219, 20, 297), (222, 573, 297, 20), (390, 715, 573, 222), (219, 555, 715, 390), (751, 384, 220, 554), (554, 220, 19, 292), (384, 751, 546, 218), (292, 19, 218, 546), (545, 217, 22, 294), (717, 545, 217, 399), (232, 580, 294, 22), (399, 232, 580, 717), (701, 444, 132, 582), (229, 563, 582, 132), (413, 713, 563, 229), (444, 701, 713, 413), (224, 377, 214, 16), (589, 342, 607, 682), (214, 607, 342, 16)])
me_cube_001.use_remesh_preserve_volume = False
me_cube_001.use_remesh_preserve_attributes = False
me_cube_001.use_mirror_vertex_groups = False
me_cube_001.update()

# ---- objects
ob_cube_002 = bpy.data.objects.new('Cube.002', me_cube_002)
ob_cube_000 = bpy.data.objects.new('Cube.000', me_cube_000)
ob_cube_001 = bpy.data.objects.new('Cube.001', me_cube_001)
ob_lamp = bpy.data.objects.new('Lamp', light_lamp)
ob_camera = bpy.data.objects.new('Camera', cam_camera)

# ---- transforms, parenting, visibility, modifiers, constraints
ob_cube_002.location = (1.418, -0.1319, 26.35)
ob_cube_002.scale = (0.8058, 41.16, 25.58)
ob_cube_002.lineart.crease_threshold = 0.0
ob_cube_000.location = (1.418, -0.1319, 26.35)
ob_cube_000.scale = (0.8058, 41.16, 25.58)
ob_cube_000.lineart.crease_threshold = 0.0
ob_cube_001.location = (1.418, -0.1319, 26.35)
ob_cube_001.scale = (0.8058, 41.16, 25.58)
ob_cube_001.lineart.crease_threshold = 0.0
ob_lamp.location = (4.076, 1.005, 5.904)
ob_lamp.rotation_euler = (0.6503, 0.05522, 1.866)
ob_lamp.lock_rotations_4d = False
ob_lamp.empty_display_type = 'ARROWS'
ob_lamp.color = (0.0, 0.0, 0.0, 0.0)
ob_lamp.lineart.crease_threshold = 0.0
ob_camera.location = (7.481, -6.508, 5.344)
ob_camera.rotation_euler = (1.109, 0.0, 0.8149)
ob_camera.lock_rotations_4d = False
ob_camera.empty_display_type = 'ARROWS'
ob_camera.color = (0.0, 0.0, 0.0, 0.0)
ob_camera.display_type = 'WIRE'
ob_camera.lineart.crease_threshold = 0.0

# ---- collection membership
col_collection_1.objects.link(ob_cube_002)
col_collection_1.objects.link(ob_cube_000)
col_collection_1.objects.link(ob_cube_001)
col_collection_1.objects.link(ob_lamp)
col_collection_1.objects.link(ob_camera)

# ---- scene / render settings (as saved in the file)
scene.camera = ob_camera
scene.frame_start = 1; scene.frame_end = 250; scene.frame_set(1)
scene.render.engine = 'BLENDER_EEVEE_NEXT'
scene.render.resolution_percentage = 50
scene.render.dither_intensity = 0.0
scene.cycles.use_denoising = False
scene.cycles.samples = 128
scene.cycles.sampling_pattern = 'TABULATED_SOBOL'
scene.cycles.light_sampling_threshold = 0.0
scene.cycles.use_adaptive_sampling = False
scene.cycles.use_light_tree = False
scene.cycles.blur_glossy = 0.0
scene.cycles.sample_clamp_indirect = 0.0
scene.view_settings.view_transform = 'Standard'
bpy.context.view_layer.update()
